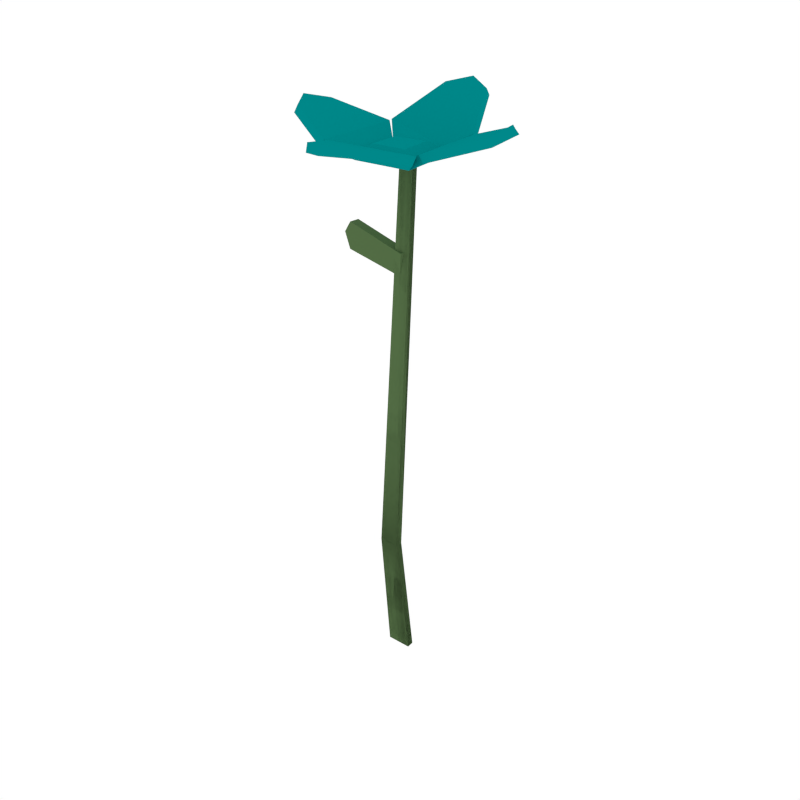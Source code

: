 # Source: Flower_3.blend  (saved by Blender 2.79.0; exported with 4.5.12 LTS)
import bpy
from mathutils import Matrix  # noqa: F401  (used for matrix-valued properties, if any)

bpy.ops.wm.read_factory_settings(use_empty=True)
scene = bpy.context.scene
scene.name = 'Scene'

# ---- collections
col_collection_1 = bpy.data.collections.new('Collection 1'); scene.collection.children.link(col_collection_1)

# ---- materials (node trees are filled in below, after node groups)
mat_cyan = bpy.data.materials.new('Cyan')
mat_cyan.alpha_threshold = 0.0
mat_cyan.diffuse_color = (0.0, 0.2475, 0.2529, 1.0)
mat_cyan.roughness = 0.5
mat_darkgreen2 = bpy.data.materials.new('DarkGreen2')
mat_darkgreen2.alpha_threshold = 0.0
mat_darkgreen2.diffuse_color = (0.08744, 0.1523, 0.05986, 1.0)
mat_darkgreen2.roughness = 0.5

# ---- material node trees

# ---- world
world_world = bpy.data.worlds.new('World'); scene.world = world_world
world_world.color = (1.0, 1.0, 1.0)
world_world.use_sun_shadow = False
world_world.sun_shadow_jitter_overblur = 0.0
world_world.cycles.sampling_method = 'NONE'
world_world.cycles.sample_map_resolution = 256

# ---- meshes
me_plane_022 = bpy.data.meshes.new('Plane.022')
me_plane_022.from_pydata([(0.01889, 0.02778, 0.4596), (0.02397, -0.02028, 0.4596), (0.03955, 0.04317, 0.4705), (0.04571, -0.03037, 0.4705), (0.08267, 0.03454, 0.4852), (0.08713, -0.005688, 0.484), (0.09408, 0.01579, 0.491), (-0.02612, -0.02346, 0.4596), (-0.02849, 0.0233, 0.4596), (-0.0454, -0.04182, 0.4705), (-0.04887, 0.0384, 0.4705), (-0.08873, -0.0239, 0.4866), (-0.09068, 0.01652, 0.4856), (-0.1001, -0.004616, 0.4905), (0.04278, -0.03913, 0.4705), (-0.03732, -0.04451, 0.4705), (0.02602, -0.08551, 0.4821), (-0.01434, -0.08797, 0.4801), (0.006942, -0.09777, 0.4833), (-0.04563, 0.0468, 0.4705), (0.03465, 0.04765, 0.4705), (-0.02615, 0.09104, 0.4954), (0.01432, 0.09185, 0.4951), (-0.006607, 0.1015, 0.5004), (0.0179, 0.02654, 0.4672), (0.02284, -0.01915, 0.4672), (0.03509, 0.04275, 0.4762), (0.04132, -0.03077, 0.4763), (0.07784, 0.03389, 0.4906), (0.0823, -0.00636, 0.4895), (0.08986, 0.01515, 0.497), (-0.02497, -0.02228, 0.4672), (-0.02726, 0.02234, 0.4672), (-0.0409, -0.04159, 0.4762), (-0.04437, 0.03858, 0.4762), (-0.08509, -0.0236, 0.4929), (-0.08704, 0.01684, 0.492), (-0.09711, -0.004313, 0.4972), (0.04245, -0.03464, 0.4762), (-0.03761, -0.04007, 0.4763), (0.02558, -0.08327, 0.489), (-0.01479, -0.08572, 0.4871), (0.006507, -0.09626, 0.4904), (-0.04552, 0.0424, 0.4763), (0.03472, 0.04324, 0.4763), (-0.02605, 0.08693, 0.5015), (0.01444, 0.08774, 0.5011), (-0.006485, 0.09802, 0.5068), (0.01287, -0.01151, 0.472), (0.009929, 0.01718, 0.472), (-0.01837, 0.01455, 0.472), (-0.01685, -0.01343, 0.472), (-0.01082, -0.01478, 0.1183), (0.007158, -0.01478, 0.1183), (-0.01113, -0.003132, -0.0003075), (0.01113, -0.003132, -0.0003075), (-0.007932, 0.007862, 0.467), (0.004212, 0.008689, 0.4677), (-0.01091, -0.008488, 0.1182), (0.007069, -0.008488, 0.1182), (-0.01113, 0.003132, 0.0003075), (0.01113, 0.003132, 0.0003075), (-0.008363, 0.01414, 0.4671), (0.00378, 0.01497, 0.4677), (-0.01082, -0.01478, 0.1183), (0.007158, -0.01478, 0.1183), (-0.01113, -0.003132, -0.0003075), (0.01113, -0.003132, -0.0003075), (-0.007932, 0.007862, 0.467), (0.004212, 0.008689, 0.4677), (-0.06819, 0.01554, 0.393), (-0.07106, 0.01795, 0.3678), (-0.07759, 0.01917, 0.3816), (-0.0006173, -0.0003993, 0.3844), (-0.002678, 0.001638, 0.3642), (-0.01091, -0.008488, 0.1182), (0.007069, -0.008488, 0.1182), (-0.01113, 0.003132, 0.0003075), (0.01113, 0.003132, 0.0003075), (-0.008363, 0.01414, 0.4671), (0.00378, 0.01497, 0.4677), (-0.06619, 0.02348, 0.3936), (-0.06906, 0.0259, 0.3684), (-0.07558, 0.02711, 0.3822), (0.001386, 0.007547, 0.385), (-0.000675, 0.009584, 0.3648)], [], [(1, 0, 2, 3), (10, 9, 11, 12), (5, 4, 6), (8, 7, 9, 10), (15, 14, 16, 17), (12, 11, 13), (7, 1, 14, 15), (20, 19, 21, 22), (17, 16, 18), (0, 8, 19, 20), (27, 29, 28, 26), (22, 21, 23), (1, 7, 8, 0), (25, 27, 26, 24), (34, 36, 35, 33), (29, 30, 28), (32, 34, 33, 31), (39, 41, 40, 38), (36, 37, 35), (31, 39, 38, 25), (44, 46, 45, 43), (41, 42, 40), (24, 44, 43, 32), (3, 5, 29, 27), (46, 47, 45), (31, 51, 50, 32), (24, 49, 48, 25), (32, 50, 49, 24), (25, 48, 51, 31), (1, 3, 27, 25), (2, 0, 24, 26), (4, 2, 26, 28), (10, 12, 36, 34), (6, 4, 28, 30), (5, 6, 30, 29), (8, 10, 34, 32), (9, 7, 31, 33), (11, 9, 33, 35), (15, 17, 41, 39), (13, 11, 35, 37), (12, 13, 37, 36), (14, 1, 25, 38), (16, 14, 38, 40), (20, 22, 46, 44), (18, 16, 40, 42), (17, 18, 42, 41), (19, 8, 32, 43), (7, 15, 39, 31), (21, 19, 43, 45), (23, 21, 45, 47), (22, 23, 47, 46), (0, 20, 44, 24), (3, 2, 4, 5), (48, 49, 50, 51), (58, 62, 63, 59), (53, 52, 54, 55), (52, 56, 62, 58), (59, 61, 60, 58), (57, 53, 59, 63), (53, 55, 61, 59), (54, 52, 58, 60), (56, 57, 63, 62), (53, 57, 56, 52), (75, 79, 80, 76), (65, 64, 66, 67), (70, 72, 71, 74, 73), (64, 68, 79, 75), (76, 78, 77, 75), (81, 84, 85, 82, 83), (69, 65, 76, 80), (65, 67, 78, 76), (66, 64, 75, 77), (68, 69, 80, 79), (72, 70, 81, 83), (71, 72, 83, 82), (65, 69, 68, 64), (74, 71, 82, 85), (73, 74, 85, 84), (70, 73, 84, 81)])
me_plane_022.polygons.foreach_set('material_index', [0, 0, 0, 0, 0, 0, 0, 0, 0, 0, 0, 0, 0, 0, 0, 0, 0, 0, 0, 0, 0, 0, 0, 0, 0, 0, 0, 0, 0, 0, 0, 0, 0, 0, 0, 0, 0, 0, 0, 0, 0, 0, 0, 0, 0, 0, 0, 0, 0, 0, 0, 0, 0, 0, 1, 1, 1, 1, 1, 1, 1, 1, 1, 1, 1, 1, 1, 1, 1, 1, 1, 1, 1, 1, 1, 1, 1, 1, 1])
me_plane_022.materials.append(mat_cyan)
me_plane_022.materials.append(mat_darkgreen2)
me_plane_022.use_remesh_preserve_volume = False
me_plane_022.use_remesh_preserve_attributes = False
me_plane_022.use_mirror_vertex_groups = False
me_plane_022.update()

# ---- objects
ob_flower_3 = bpy.data.objects.new('Flower_3', me_plane_022)

# ---- transforms, parenting, visibility, modifiers, constraints
ob_flower_3.location = (0.0, 0.0, 0.0)
ob_flower_3.lineart.crease_threshold = 0.0
_vg = ob_flower_3.vertex_groups.new(name='Group')

# ---- collection membership
col_collection_1.objects.link(ob_flower_3)

# ---- scene / render settings (as saved in the file)
scene.frame_start = 1; scene.frame_end = 250; scene.frame_set(0)
scene.render.engine = 'CYCLES'
scene.render.resolution_x = 1000
scene.render.resolution_y = 1000
scene.render.dither_intensity = 0.0
scene.cycles.samples = 200
scene.cycles.sampling_pattern = 'TABULATED_SOBOL'
scene.cycles.light_sampling_threshold = 0.0
scene.cycles.use_adaptive_sampling = False
scene.cycles.use_light_tree = False
scene.cycles.caustics_reflective = False
scene.cycles.caustics_refractive = False
scene.cycles.blur_glossy = 0.0
scene.cycles.max_bounces = 2
scene.cycles.pixel_filter_type = 'GAUSSIAN'
scene.cycles.sample_clamp_indirect = 0.0
scene.view_settings.view_transform = 'Standard'
bpy.context.view_layer.update()

# ---- added for rendering (the .blend has no active camera): camera
cam_auto = bpy.data.cameras.new('AutoCamera')
cam_auto.lens = 50.0
cam_auto.sensor_width = 36.0
cam_auto.clip_end = 1000.0
ob_auto_camera = bpy.data.objects.new('AutoCamera', cam_auto)
scene.collection.objects.link(ob_auto_camera)
ob_auto_camera.location = (0.532187, -0.640365, 0.681406)
ob_auto_camera.rotation_euler = (1.09748, -7.21219e-08, 0.694738)
scene.camera = ob_auto_camera
bpy.context.view_layer.update()
